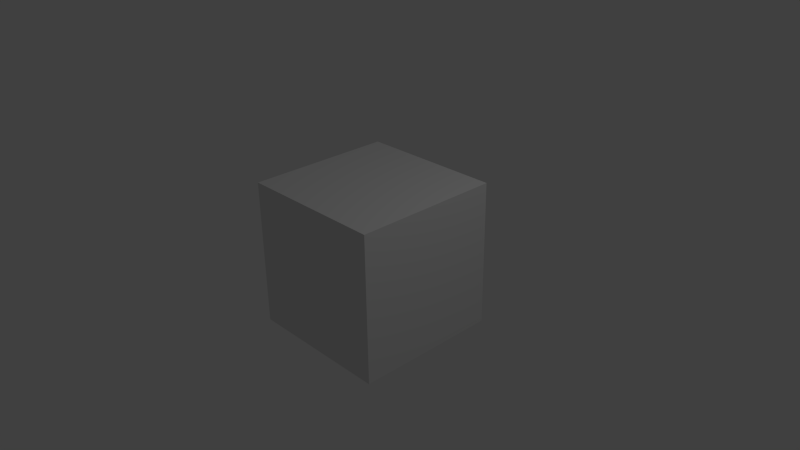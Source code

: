 # Source: vase_video.blend  (saved by Blender 2.76.0; exported with 4.5.12 LTS)
import bpy
from mathutils import Matrix  # noqa: F401  (used for matrix-valued properties, if any)

bpy.ops.wm.read_factory_settings(use_empty=True)
scene = bpy.context.scene
scene.name = 'Scene'

# ---- collections
col_collection_1 = bpy.data.collections.new('Collection 1'); scene.collection.children.link(col_collection_1)

# ---- materials (node trees are filled in below, after node groups)
mat_material = bpy.data.materials.new('Material')
mat_material.alpha_threshold = 0.0
mat_material.roughness = 0.5
mat_material.line_color = (0.0, 0.0, 0.0, 1.0)

# ---- material node trees

# ---- world
world_world = bpy.data.worlds.new('World'); scene.world = world_world
world_world.color = (0.05088, 0.05088, 0.05088)
world_world.use_sun_shadow = False
world_world.sun_shadow_jitter_overblur = 0.0
world_world.cycles.sampling_method = 'MANUAL'
world_world.cycles.sample_map_resolution = 256

# ---- cameras
cam_camera = bpy.data.cameras.new('Camera')
cam_camera.clip_end = 100.0
cam_camera.lens = 35.0
cam_camera.sensor_width = 32.0
cam_camera.sensor_height = 18.0
cam_camera.ortho_scale = 7.314
cam_camera.dof.focus_distance = 0.0

# ---- lights
light_lamp = bpy.data.lights.new('Lamp', 'POINT')
light_lamp.transmission_factor = 0.0
light_lamp.cutoff_distance = 30.0
light_lamp.energy = 100.0
light_lamp.shadow_buffer_clip_start = 1.001
light_lamp.shadow_soft_size = 0.1
light_lamp.shadow_maximum_resolution = 0.006
light_lamp.use_absolute_resolution = True
light_lamp.cycles.use_multiple_importance_sampling = False

# ---- meshes
me_cube = bpy.data.meshes.new('Cube')
me_cube.from_pydata([(1.0, 1.0, -1.0), (1.0, -1.0, -1.0), (-1.0, -1.0, -1.0), (-1.0, 1.0, -1.0), (1.0, 1.0, 1.0), (1.0, -1.0, 1.0), (-1.0, -1.0, 1.0), (-1.0, 1.0, 1.0)], [], [(0, 1, 2, 3), (4, 7, 6, 5), (0, 4, 5, 1), (1, 5, 6, 2), (2, 6, 7, 3), (4, 0, 3, 7)])
me_cube.materials.append(mat_material)
me_cube.use_remesh_preserve_volume = False
me_cube.use_remesh_preserve_attributes = False
me_cube.use_mirror_vertex_groups = False
me_cube.update()

# ---- objects
ob_cube = bpy.data.objects.new('Cube', me_cube)
ob_lamp = bpy.data.objects.new('Lamp', light_lamp)
ob_camera = bpy.data.objects.new('Camera', cam_camera)

# ---- transforms, parenting, visibility, modifiers, constraints
ob_cube.location = (0.0, 0.0, 0.0)
ob_cube.lock_rotations_4d = False
ob_cube.empty_display_type = 'ARROWS'
ob_cube.lineart.crease_threshold = 0.0
ob_lamp.location = (4.076, 1.005, 5.904)
ob_lamp.rotation_euler = (0.6503, 0.05522, 1.866)
ob_lamp.lock_rotations_4d = False
ob_lamp.empty_display_type = 'ARROWS'
ob_lamp.color = (0.0, 0.0, 0.0, 0.0)
ob_lamp.lineart.crease_threshold = 0.0
ob_camera.location = (7.481, -6.508, 5.344)
ob_camera.rotation_euler = (1.109, 0.01082, 0.8149)
ob_camera.lock_rotations_4d = False
ob_camera.empty_display_type = 'ARROWS'
ob_camera.color = (0.0, 0.0, 0.0, 0.0)
ob_camera.display_type = 'WIRE'
ob_camera.lineart.crease_threshold = 0.0

# ---- collection membership
col_collection_1.objects.link(ob_cube)
col_collection_1.objects.link(ob_lamp)
col_collection_1.objects.link(ob_camera)

# ---- scene / render settings (as saved in the file)
scene.camera = ob_camera
scene.frame_start = 1; scene.frame_end = 200; scene.frame_set(1)
scene.render.engine = 'CYCLES'
scene.render.dither_intensity = 0.0
scene.cycles.use_denoising = False
scene.cycles.samples = 576
scene.cycles.sampling_pattern = 'TABULATED_SOBOL'
scene.cycles.light_sampling_threshold = 0.0
scene.cycles.use_adaptive_sampling = False
scene.cycles.use_light_tree = False
scene.cycles.blur_glossy = 0.0
scene.cycles.pixel_filter_type = 'GAUSSIAN'
scene.cycles.sample_clamp_indirect = 0.0
scene.view_settings.view_transform = 'Standard'
bpy.context.view_layer.update()
